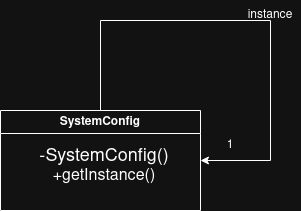

The diagram above was exported from draw.io. Its source (the exported page's mxGraphModel, read from the mxfile embedded in the PNG):
<mxGraphModel dx="860" dy="488" grid="1" gridSize="10" guides="1" tooltips="1" connect="1" arrows="1" fold="1" page="1" pageScale="1" pageWidth="827" pageHeight="1169" math="0" shadow="0">
  <root>
    <mxCell id="0" />
    <mxCell id="1" parent="0" />
    <mxCell id="3TREWkGM3NJzddbbxCTW-1" parent="1" style="swimlane;whiteSpace=wrap;html=1;" value="SystemConfig" vertex="1">
      <mxGeometry height="100" width="200" x="310" y="160" as="geometry" />
    </mxCell>
    <mxCell id="3TREWkGM3NJzddbbxCTW-2" parent="3TREWkGM3NJzddbbxCTW-1" style="text;html=1;whiteSpace=wrap;strokeColor=none;fillColor=none;align=center;verticalAlign=middle;rounded=0;" value="&lt;div&gt;&lt;font style=&quot;font-size: 18px;&quot;&gt;-SystemConfig()&lt;/font&gt;&lt;/div&gt;&lt;div&gt;&lt;font size=&quot;3&quot;&gt;+getInstance()&lt;/font&gt;&lt;/div&gt;&lt;div&gt;&lt;font size=&quot;3&quot;&gt;&lt;br&gt;&lt;/font&gt;&lt;/div&gt;" vertex="1">
      <mxGeometry height="70" width="140" x="34" y="30" as="geometry" />
    </mxCell>
    <mxCell id="3TREWkGM3NJzddbbxCTW-3" edge="1" parent="1" source="3TREWkGM3NJzddbbxCTW-1" style="edgeStyle=orthogonalEdgeStyle;rounded=0;orthogonalLoop=1;jettySize=auto;html=1;innerLoopWaypoints=1;entryX=1;entryY=0.5;entryDx=0;entryDy=0;" target="3TREWkGM3NJzddbbxCTW-1">
      <mxGeometry relative="1" as="geometry">
        <Array as="points">
          <mxPoint x="410" y="70" />
          <mxPoint x="580" y="70" />
          <mxPoint x="580" y="210" />
        </Array>
      </mxGeometry>
    </mxCell>
    <mxCell id="3TREWkGM3NJzddbbxCTW-4" parent="1" style="text;html=1;whiteSpace=wrap;strokeColor=none;fillColor=none;align=center;verticalAlign=middle;rounded=0;" value="1" vertex="1">
      <mxGeometry height="30" width="60" x="510" y="180" as="geometry" />
    </mxCell>
    <mxCell id="3TREWkGM3NJzddbbxCTW-5" parent="1" style="text;html=1;whiteSpace=wrap;strokeColor=none;fillColor=none;align=center;verticalAlign=middle;rounded=0;" value="instance" vertex="1">
      <mxGeometry height="30" width="60" x="550" y="50" as="geometry" />
    </mxCell>
  </root>
</mxGraphModel>